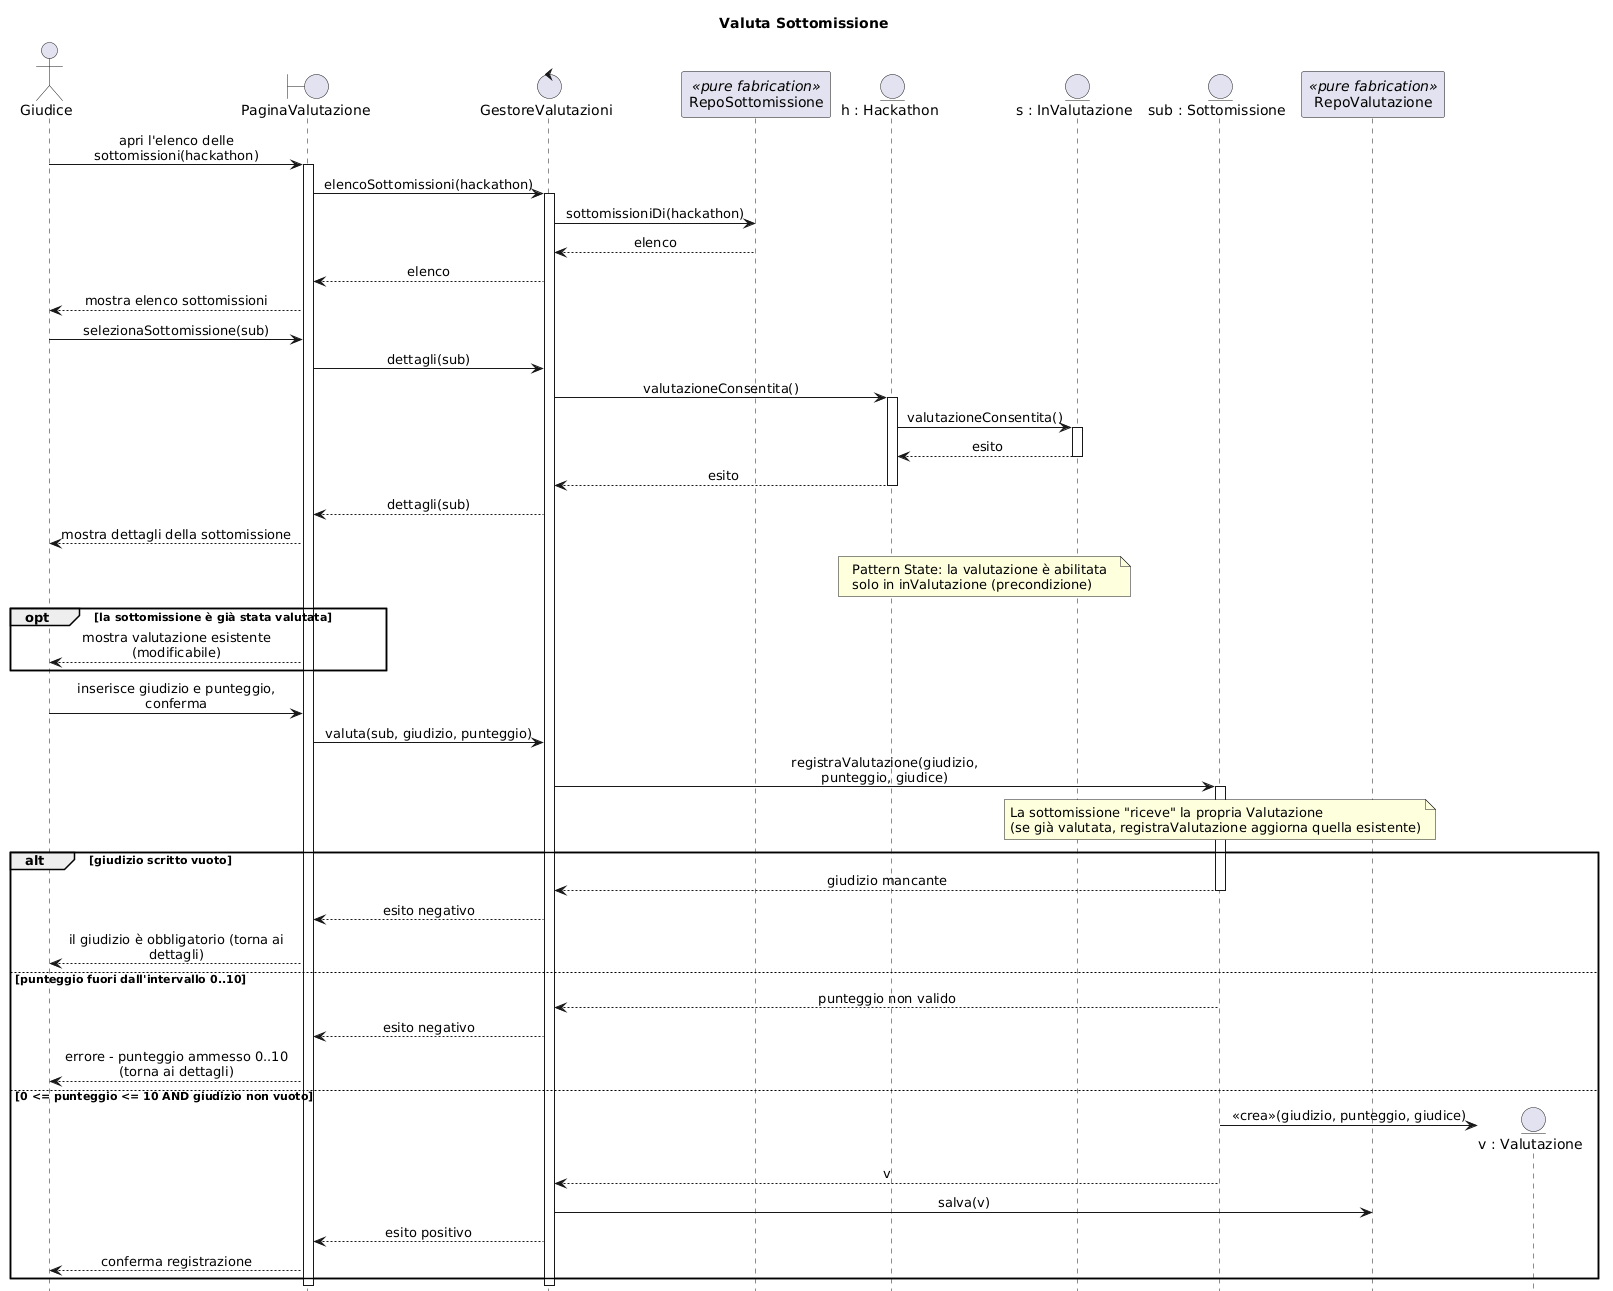

The diagram above was rendered by PlantUML. Its source (embedded in the PNG):
@startuml SEQ_ValutaSottomissione
' Trascrizione fedele di diagrammiSequenza_REALIZZATI/Valuta Sottomissione.jpg
hide footbox
skinparam shadowing false
skinparam sequenceMessageAlign center
skinparam maxMessageSize 260

title Valuta Sottomissione

actor "Giudice" as Giu
boundary "PaginaValutazione" as B
control "GestoreValutazioni" as GV
participant "RepoSottomissione" as RS <<pure fabrication>>
entity "h : Hackathon" as H
entity "s : InValutazione" as S
entity "sub : Sottomissione" as Sub
participant "RepoValutazione" as RV <<pure fabrication>>

Giu -> B : apri l'elenco delle sottomissioni(hackathon)
activate B
B -> GV : elencoSottomissioni(hackathon)
activate GV
GV -> RS : sottomissioniDi(hackathon)
RS --> GV : elenco
GV --> B : elenco
B --> Giu : mostra elenco sottomissioni

Giu -> B : selezionaSottomissione(sub)
B -> GV : dettagli(sub)
GV -> H : valutazioneConsentita()
activate H
H -> S : valutazioneConsentita()
activate S
S --> H : esito
deactivate S
H --> GV : esito
deactivate H
GV --> B : dettagli(sub)
B --> Giu : mostra dettagli della sottomissione
note over H, S
  Pattern State: la valutazione è abilitata
  solo in inValutazione (precondizione)
end note

opt la sottomissione è già stata valutata
    B --> Giu : mostra valutazione esistente (modificabile)
end

Giu -> B : inserisce giudizio e punteggio, conferma
B -> GV : valuta(sub, giudizio, punteggio)
GV -> Sub : registraValutazione(giudizio, punteggio, giudice)
activate Sub
note over Sub
  La sottomissione "riceve" la propria Valutazione
  (se già valutata, registraValutazione aggiorna quella esistente)
end note

alt giudizio scritto vuoto
    Sub --> GV : giudizio mancante
    deactivate Sub
    GV --> B : esito negativo
    B --> Giu : il giudizio è obbligatorio (torna ai dettagli)
else punteggio fuori dall'intervallo 0..10
    Sub --> GV : punteggio non valido
    deactivate Sub
    GV --> B : esito negativo
    B --> Giu : errore - punteggio ammesso 0..10 (torna ai dettagli)
else 0 <= punteggio <= 10 AND giudizio non vuoto
    create entity "v : Valutazione" as V
    Sub -> V : <<crea>>(giudizio, punteggio, giudice)
    Sub --> GV : v
    deactivate Sub
    GV -> RV : salva(v)
    GV --> B : esito positivo
    B --> Giu : conferma registrazione
end
deactivate GV
deactivate B
@enduml